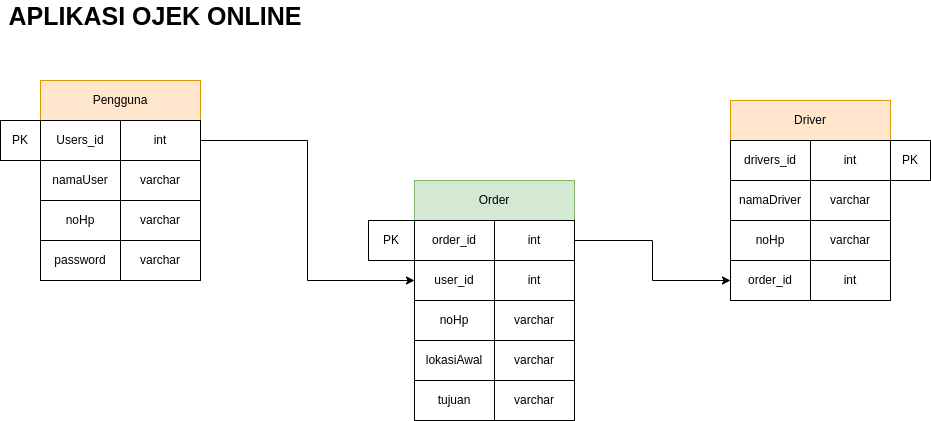

The diagram above was exported from draw.io. Its source (the exported page's mxGraphModel, read from the mxfile embedded in the PNG):
<mxGraphModel dx="880" dy="500" grid="1" gridSize="10" guides="1" tooltips="1" connect="1" arrows="1" fold="1" page="1" pageScale="1" pageWidth="827" pageHeight="1169" math="0" shadow="0">
  <root>
    <mxCell id="0" />
    <mxCell id="1" parent="0" />
    <mxCell id="9oR77KziijeIUJ60NIkl-1" value="APLIKASI OJEK ONLINE" style="text;html=1;strokeColor=none;fillColor=none;align=center;verticalAlign=middle;whiteSpace=wrap;rounded=0;fontStyle=1;fontSize=25;" vertex="1" parent="1">
      <mxGeometry y="40" width="310" height="30" as="geometry" />
    </mxCell>
    <mxCell id="9oR77KziijeIUJ60NIkl-53" value="" style="group;fillColor=#ffe6cc;strokeColor=#d79b00;" vertex="1" connectable="0" parent="1">
      <mxGeometry x="40" y="120" width="160" height="200" as="geometry" />
    </mxCell>
    <mxCell id="9oR77KziijeIUJ60NIkl-42" value="Pengguna" style="rounded=0;whiteSpace=wrap;html=1;fillColor=#ffe6cc;strokeColor=#d79b00;" vertex="1" parent="9oR77KziijeIUJ60NIkl-53">
      <mxGeometry width="160" height="40" as="geometry" />
    </mxCell>
    <mxCell id="9oR77KziijeIUJ60NIkl-44" value="Users_id" style="rounded=0;whiteSpace=wrap;html=1;" vertex="1" parent="9oR77KziijeIUJ60NIkl-53">
      <mxGeometry y="40" width="80" height="40" as="geometry" />
    </mxCell>
    <mxCell id="9oR77KziijeIUJ60NIkl-46" value="namaUser" style="rounded=0;whiteSpace=wrap;html=1;" vertex="1" parent="9oR77KziijeIUJ60NIkl-53">
      <mxGeometry y="80" width="80" height="40" as="geometry" />
    </mxCell>
    <mxCell id="9oR77KziijeIUJ60NIkl-47" value="noHp" style="rounded=0;whiteSpace=wrap;html=1;" vertex="1" parent="9oR77KziijeIUJ60NIkl-53">
      <mxGeometry y="120" width="80" height="40" as="geometry" />
    </mxCell>
    <mxCell id="9oR77KziijeIUJ60NIkl-48" value="password" style="rounded=0;whiteSpace=wrap;html=1;" vertex="1" parent="9oR77KziijeIUJ60NIkl-53">
      <mxGeometry y="160" width="80" height="40" as="geometry" />
    </mxCell>
    <mxCell id="9oR77KziijeIUJ60NIkl-49" value="int" style="rounded=0;whiteSpace=wrap;html=1;" vertex="1" parent="9oR77KziijeIUJ60NIkl-53">
      <mxGeometry x="80" y="40" width="80" height="40" as="geometry" />
    </mxCell>
    <mxCell id="9oR77KziijeIUJ60NIkl-50" value="varchar" style="rounded=0;whiteSpace=wrap;html=1;" vertex="1" parent="9oR77KziijeIUJ60NIkl-53">
      <mxGeometry x="80" y="80" width="80" height="40" as="geometry" />
    </mxCell>
    <mxCell id="9oR77KziijeIUJ60NIkl-51" value="varchar" style="rounded=0;whiteSpace=wrap;html=1;" vertex="1" parent="9oR77KziijeIUJ60NIkl-53">
      <mxGeometry x="80" y="120" width="80" height="40" as="geometry" />
    </mxCell>
    <mxCell id="9oR77KziijeIUJ60NIkl-52" value="varchar" style="rounded=0;whiteSpace=wrap;html=1;" vertex="1" parent="9oR77KziijeIUJ60NIkl-53">
      <mxGeometry x="80" y="160" width="80" height="40" as="geometry" />
    </mxCell>
    <mxCell id="9oR77KziijeIUJ60NIkl-64" value="" style="group;fontStyle=4" vertex="1" connectable="0" parent="1">
      <mxGeometry x="730" y="140" width="160" height="160" as="geometry" />
    </mxCell>
    <mxCell id="9oR77KziijeIUJ60NIkl-55" value="Driver" style="rounded=0;whiteSpace=wrap;html=1;fillColor=#ffe6cc;strokeColor=#d79b00;" vertex="1" parent="9oR77KziijeIUJ60NIkl-64">
      <mxGeometry width="160" height="40" as="geometry" />
    </mxCell>
    <mxCell id="9oR77KziijeIUJ60NIkl-56" value="drivers_id" style="rounded=0;whiteSpace=wrap;html=1;" vertex="1" parent="9oR77KziijeIUJ60NIkl-64">
      <mxGeometry y="40" width="80" height="40" as="geometry" />
    </mxCell>
    <mxCell id="9oR77KziijeIUJ60NIkl-57" value="namaDriver" style="rounded=0;whiteSpace=wrap;html=1;" vertex="1" parent="9oR77KziijeIUJ60NIkl-64">
      <mxGeometry y="80" width="80" height="40" as="geometry" />
    </mxCell>
    <mxCell id="9oR77KziijeIUJ60NIkl-58" value="noHp" style="rounded=0;whiteSpace=wrap;html=1;" vertex="1" parent="9oR77KziijeIUJ60NIkl-64">
      <mxGeometry y="120" width="80" height="40" as="geometry" />
    </mxCell>
    <mxCell id="9oR77KziijeIUJ60NIkl-60" value="int" style="rounded=0;whiteSpace=wrap;html=1;" vertex="1" parent="9oR77KziijeIUJ60NIkl-64">
      <mxGeometry x="80" y="40" width="80" height="40" as="geometry" />
    </mxCell>
    <mxCell id="9oR77KziijeIUJ60NIkl-61" value="varchar" style="rounded=0;whiteSpace=wrap;html=1;" vertex="1" parent="9oR77KziijeIUJ60NIkl-64">
      <mxGeometry x="80" y="80" width="80" height="40" as="geometry" />
    </mxCell>
    <mxCell id="9oR77KziijeIUJ60NIkl-62" value="varchar" style="rounded=0;whiteSpace=wrap;html=1;" vertex="1" parent="9oR77KziijeIUJ60NIkl-64">
      <mxGeometry x="80" y="120" width="80" height="40" as="geometry" />
    </mxCell>
    <mxCell id="9oR77KziijeIUJ60NIkl-66" value="Order" style="rounded=0;whiteSpace=wrap;html=1;fillColor=#d5e8d4;strokeColor=#82b366;" vertex="1" parent="1">
      <mxGeometry x="414" y="220" width="160" height="40" as="geometry" />
    </mxCell>
    <mxCell id="9oR77KziijeIUJ60NIkl-67" value="order_id" style="rounded=0;whiteSpace=wrap;html=1;" vertex="1" parent="1">
      <mxGeometry x="414" y="260" width="80" height="40" as="geometry" />
    </mxCell>
    <mxCell id="9oR77KziijeIUJ60NIkl-68" value="user_id" style="rounded=0;whiteSpace=wrap;html=1;" vertex="1" parent="1">
      <mxGeometry x="414" y="300" width="80" height="40" as="geometry" />
    </mxCell>
    <mxCell id="9oR77KziijeIUJ60NIkl-69" value="noHp" style="rounded=0;whiteSpace=wrap;html=1;" vertex="1" parent="1">
      <mxGeometry x="414" y="340" width="80" height="40" as="geometry" />
    </mxCell>
    <mxCell id="9oR77KziijeIUJ60NIkl-70" value="lokasiAwal" style="rounded=0;whiteSpace=wrap;html=1;" vertex="1" parent="1">
      <mxGeometry x="414" y="380" width="80" height="40" as="geometry" />
    </mxCell>
    <mxCell id="9oR77KziijeIUJ60NIkl-90" style="edgeStyle=orthogonalEdgeStyle;rounded=0;orthogonalLoop=1;jettySize=auto;html=1;exitX=1;exitY=0.5;exitDx=0;exitDy=0;entryX=0;entryY=0.5;entryDx=0;entryDy=0;" edge="1" parent="1" source="9oR77KziijeIUJ60NIkl-71" target="9oR77KziijeIUJ60NIkl-87">
      <mxGeometry relative="1" as="geometry" />
    </mxCell>
    <mxCell id="9oR77KziijeIUJ60NIkl-71" value="int" style="rounded=0;whiteSpace=wrap;html=1;" vertex="1" parent="1">
      <mxGeometry x="494" y="260" width="80" height="40" as="geometry" />
    </mxCell>
    <mxCell id="9oR77KziijeIUJ60NIkl-72" value="int" style="rounded=0;whiteSpace=wrap;html=1;" vertex="1" parent="1">
      <mxGeometry x="494" y="300" width="80" height="40" as="geometry" />
    </mxCell>
    <mxCell id="9oR77KziijeIUJ60NIkl-73" value="varchar" style="rounded=0;whiteSpace=wrap;html=1;" vertex="1" parent="1">
      <mxGeometry x="494" y="340" width="80" height="40" as="geometry" />
    </mxCell>
    <mxCell id="9oR77KziijeIUJ60NIkl-74" value="varchar" style="rounded=0;whiteSpace=wrap;html=1;" vertex="1" parent="1">
      <mxGeometry x="494" y="380" width="80" height="40" as="geometry" />
    </mxCell>
    <mxCell id="9oR77KziijeIUJ60NIkl-77" style="edgeStyle=orthogonalEdgeStyle;rounded=0;orthogonalLoop=1;jettySize=auto;html=1;exitX=1;exitY=0.5;exitDx=0;exitDy=0;entryX=0;entryY=0.5;entryDx=0;entryDy=0;" edge="1" parent="1" source="9oR77KziijeIUJ60NIkl-49" target="9oR77KziijeIUJ60NIkl-68">
      <mxGeometry relative="1" as="geometry" />
    </mxCell>
    <mxCell id="9oR77KziijeIUJ60NIkl-78" value="tujuan" style="rounded=0;whiteSpace=wrap;html=1;" vertex="1" parent="1">
      <mxGeometry x="414" y="420" width="80" height="40" as="geometry" />
    </mxCell>
    <mxCell id="9oR77KziijeIUJ60NIkl-79" value="varchar" style="rounded=0;whiteSpace=wrap;html=1;" vertex="1" parent="1">
      <mxGeometry x="494" y="420" width="80" height="40" as="geometry" />
    </mxCell>
    <mxCell id="9oR77KziijeIUJ60NIkl-81" value="PK" style="rounded=0;whiteSpace=wrap;html=1;" vertex="1" parent="1">
      <mxGeometry x="368" y="260" width="46" height="40" as="geometry" />
    </mxCell>
    <mxCell id="9oR77KziijeIUJ60NIkl-82" value="PK" style="rounded=0;whiteSpace=wrap;html=1;" vertex="1" parent="1">
      <mxGeometry y="160" width="40" height="40" as="geometry" />
    </mxCell>
    <mxCell id="9oR77KziijeIUJ60NIkl-84" value="PK" style="rounded=0;whiteSpace=wrap;html=1;" vertex="1" parent="1">
      <mxGeometry x="890" y="180" width="40" height="40" as="geometry" />
    </mxCell>
    <mxCell id="9oR77KziijeIUJ60NIkl-87" value="order_id" style="rounded=0;whiteSpace=wrap;html=1;" vertex="1" parent="1">
      <mxGeometry x="730" y="300" width="80" height="40" as="geometry" />
    </mxCell>
    <mxCell id="9oR77KziijeIUJ60NIkl-88" value="int" style="rounded=0;whiteSpace=wrap;html=1;" vertex="1" parent="1">
      <mxGeometry x="810" y="300" width="80" height="40" as="geometry" />
    </mxCell>
  </root>
</mxGraphModel>